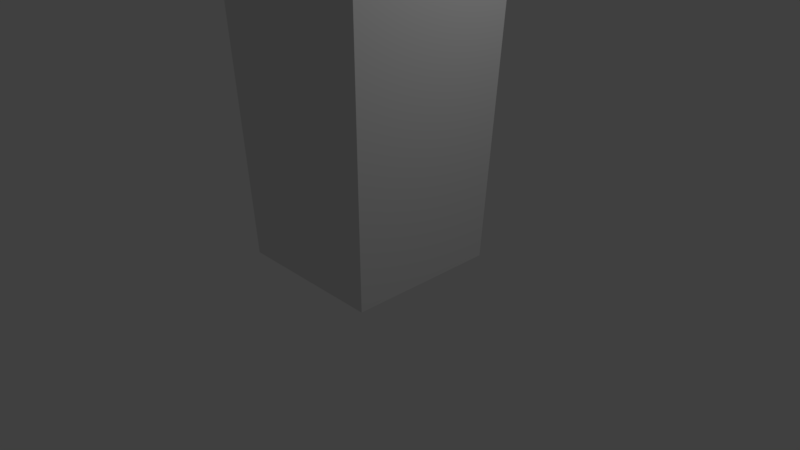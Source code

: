# Source: obstacle1.blend  (saved by Blender 2.78.0; exported with 4.5.12 LTS)
import bpy
from mathutils import Matrix  # noqa: F401  (used for matrix-valued properties, if any)

bpy.ops.wm.read_factory_settings(use_empty=True)
scene = bpy.context.scene
scene.name = 'Scene'

# ---- collections
col_collection_1 = bpy.data.collections.new('Collection 1'); scene.collection.children.link(col_collection_1)

# ---- materials (node trees are filled in below, after node groups)
mat_material = bpy.data.materials.new('Material')
mat_material.alpha_threshold = 0.0
mat_material.use_transparent_shadow = False
mat_material.roughness = 0.5
mat_material.line_color = (0.0, 0.0, 0.0, 1.0)

# ---- material node trees

# ---- world
world_world = bpy.data.worlds.new('World'); scene.world = world_world
world_world.color = (0.05088, 0.05088, 0.05088)
world_world.use_sun_shadow = False
world_world.sun_shadow_jitter_overblur = 0.0
world_world.cycles.sampling_method = 'MANUAL'

# ---- cameras
cam_camera = bpy.data.cameras.new('Camera')
cam_camera.clip_end = 100.0
cam_camera.lens = 35.0
cam_camera.sensor_width = 32.0
cam_camera.sensor_height = 18.0
cam_camera.ortho_scale = 7.314
cam_camera.dof.focus_distance = 0.0
cam_camera.dof.aperture_fstop = 128.0

# ---- lights
light_lamp = bpy.data.lights.new('Lamp', 'POINT')
light_lamp.transmission_factor = 0.0
light_lamp.cutoff_distance = 30.0
light_lamp.energy = 100.0
light_lamp.shadow_buffer_clip_start = 1.001
light_lamp.shadow_soft_size = 0.1
light_lamp.shadow_maximum_resolution = 0.006
light_lamp.use_absolute_resolution = True

# ---- meshes
me_cube = bpy.data.meshes.new('Cube')
me_cube.from_pydata([(1.0, 1.0, -3.0), (1.0, -1.0, -3.0), (-1.0, -1.0, -3.0), (-1.0, 1.0, -3.0), (1.311, 1.311, 5.274), (1.311, -1.311, 5.274), (-1.311, -1.311, 5.274), (-1.311, 1.311, 5.274), (0.7787, 0.7787, 6.686), (0.7787, -0.7787, 6.686), (-0.7787, 0.7787, 6.686), (-0.7787, -0.7787, 6.686)], [], [(0, 1, 2, 3), (6, 5, 9, 11), (0, 4, 5, 1), (1, 5, 6, 2), (2, 6, 7, 3), (4, 0, 3, 7), (8, 10, 11, 9), (5, 4, 8, 9), (7, 6, 11, 10), (4, 7, 10, 8)])
me_cube.materials.append(mat_material)
me_cube.use_remesh_preserve_volume = False
me_cube.use_remesh_preserve_attributes = False
me_cube.use_mirror_vertex_groups = False
me_cube.update()

# ---- objects
ob_cube = bpy.data.objects.new('Cube', me_cube)
ob_lamp = bpy.data.objects.new('Lamp', light_lamp)
ob_camera = bpy.data.objects.new('Camera', cam_camera)

# ---- transforms, parenting, visibility, modifiers, constraints
ob_cube.location = (-3.193e-08, -4.257e-08, 3.0)
ob_cube.lock_rotations_4d = False
ob_cube.empty_display_type = 'ARROWS'
ob_cube.lineart.crease_threshold = 0.0
ob_lamp.location = (4.076, 1.005, 5.904)
ob_lamp.rotation_euler = (0.6503, 0.05522, 1.866)
ob_lamp.lock_rotations_4d = False
ob_lamp.empty_display_type = 'ARROWS'
ob_lamp.color = (0.0, 0.0, 0.0, 0.0)
ob_lamp.lineart.crease_threshold = 0.0
ob_camera.location = (7.481, -6.508, 5.344)
ob_camera.rotation_euler = (1.109, 0.0, 0.8149)
ob_camera.lock_rotations_4d = False
ob_camera.empty_display_type = 'ARROWS'
ob_camera.color = (0.0, 0.0, 0.0, 0.0)
ob_camera.display_type = 'WIRE'
ob_camera.lineart.crease_threshold = 0.0

# ---- collection membership
col_collection_1.objects.link(ob_cube)
col_collection_1.objects.link(ob_lamp)
col_collection_1.objects.link(ob_camera)

# ---- scene / render settings (as saved in the file)
scene.camera = ob_camera
scene.frame_start = 1; scene.frame_end = 250; scene.frame_set(1)
scene.render.engine = 'BLENDER_EEVEE_NEXT'
scene.render.resolution_percentage = 50
scene.render.dither_intensity = 0.0
scene.cycles.use_denoising = False
scene.cycles.samples = 128
scene.cycles.sampling_pattern = 'TABULATED_SOBOL'
scene.cycles.light_sampling_threshold = 0.0
scene.cycles.use_adaptive_sampling = False
scene.cycles.use_light_tree = False
scene.cycles.blur_glossy = 0.0
scene.cycles.sample_clamp_indirect = 0.0
scene.view_settings.view_transform = 'Standard'
bpy.context.view_layer.update()
